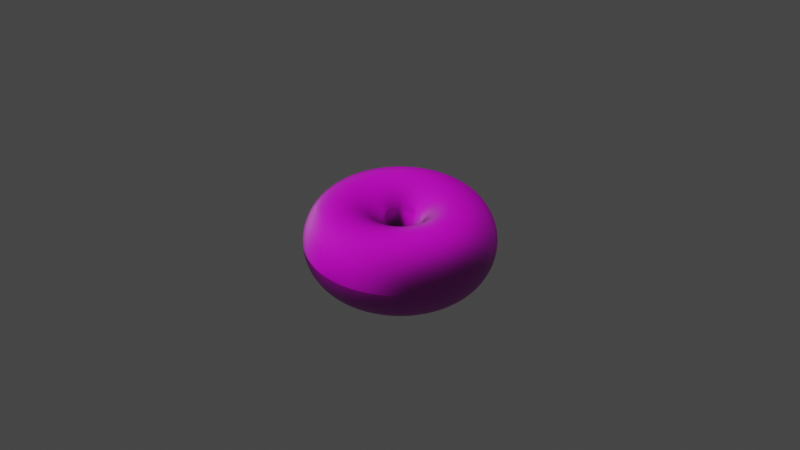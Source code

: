 # Source: baketest.blend  (saved by Blender 3.6.11; exported with 4.5.12 LTS)
import bpy
from mathutils import Matrix  # noqa: F401  (used for matrix-valued properties, if any)

bpy.ops.wm.read_factory_settings(use_empty=True)
scene = bpy.context.scene
scene.name = 'Scene'

# ---- collections
col_collection = bpy.data.collections.new('Collection'); scene.collection.children.link(col_collection)

# ---- images (referenced by path relative to the original .blend; pixels are not part of the script)
import os
ASSET_DIR = os.environ.get("B2B_ASSET_DIR", "")  # directory of the original .blend (textures are referenced by path, not embedded)
HERE = os.path.dirname(os.path.abspath(__file__))  # packed textures are extracted next to this script under _unpacked/

def load_image(name, relpath, width, height, colorspace="sRGB"):
    """Load a texture the original file referenced (path relative to the .blend, or extracted next to this script)."""
    p = next((c for c in (os.path.join(HERE, relpath), os.path.join(ASSET_DIR, relpath)) if relpath and os.path.exists(c)), "")
    if p:
        img = bpy.data.images.load(p, check_existing=True)
        img.name = name
    else:  # same state as the original file: an image datablock whose file is absent (Cycles renders it pink)
        img = bpy.data.images.new(name, width, height)
        img.source = "FILE"
        img.filepath = "//" + (relpath or name)
    img.colorspace_settings.name = colorspace
    return img
img_dunut_color_up_png = load_image('dunut_color_up.png', 'dunut_color_up.png', 1024, 1024, 'sRGB')
img_donut_normal_png = load_image('donut_normal.png', 'donut_normal.png', 1024, 1024, 'Non-Color')

# ---- materials (node trees are filled in below, after node groups)
mat_material_002 = bpy.data.materials.new('Material.002')
mat_material_003 = bpy.data.materials.new('Material.003')

# ---- material node trees
mat_material_002.use_nodes = True; mat_material_002.node_tree.nodes.clear()
_N = mat_material_002.node_tree.nodes; _L = mat_material_002.node_tree.links
n0 = _N.new('ShaderNodeBsdfPrincipled'); n0.name = 'Principled BSDF'; n0.location = (10, 300)
n0.distribution = 'GGX'
n0.subsurface_method = 'RANDOM_WALK_SKIN'
n0.inputs[3].default_value = 1.45
n0.inputs[27].default_value = (0.0, 0.0, 0.0, 1.0)
n0.inputs[28].default_value = 1.0
n1 = _N.new('ShaderNodeOutputMaterial'); n1.name = 'Material Output'; n1.location = (300, 300)
n2 = _N.new('ShaderNodeTexImage'); n2.name = 'Image Texture'; n2.location = (-420, 317)
n2.image = img_dunut_color_up_png
n3 = _N.new('ShaderNodeTexImage'); n3.name = 'Image Texture.001'; n3.location = (-457, -45)
n3.image = img_donut_normal_png
n4 = _N.new('ShaderNodeNormalMap'); n4.name = 'Normal Map'; n4.location = (-186, -114)
_L.new(n0.outputs[0], n1.inputs[0])
_L.new(n2.outputs[0], n0.inputs[0])
_L.new(n3.outputs[0], n4.inputs[1])
_L.new(n4.outputs[0], n0.inputs[5])
n1.is_active_output = True
mat_material_003.use_nodes = True; mat_material_003.node_tree.nodes.clear()
_N = mat_material_003.node_tree.nodes; _L = mat_material_003.node_tree.links
n0 = _N.new('ShaderNodeBsdfPrincipled'); n0.name = 'Principled BSDF'; n0.location = (210, 571)
n0.distribution = 'GGX'
n0.subsurface_method = 'RANDOM_WALK_SKIN'
n0.inputs[3].default_value = 1.45
n0.inputs[27].default_value = (0.0, 0.0, 0.0, 1.0)
n0.inputs[28].default_value = 1.0
n1 = _N.new('ShaderNodeOutputMaterial'); n1.name = 'Material Output'; n1.location = (500, 571)
n2 = _N.new('ShaderNodeTexImage'); n2.name = 'Image Texture'; n2.location = (-186, 568)
n2.image = img_dunut_color_up_png
n3 = _N.new('ShaderNodeTexImage'); n3.name = 'Image Texture.001'; n3.location = (-278, 156)
n3.image = img_donut_normal_png
n4 = _N.new('ShaderNodeNormalMap'); n4.name = 'Normal Map'; n4.location = (1, 138)
n4.inputs[0].default_value = 2.0
_L.new(n0.outputs[0], n1.inputs[0])
_L.new(n2.outputs[0], n0.inputs[0])
_L.new(n3.outputs[0], n4.inputs[1])
_L.new(n4.outputs[0], n0.inputs[5])
n1.is_active_output = True

# ---- world
world_world = bpy.data.worlds.new('World'); scene.world = world_world
world_world.use_nodes = True; world_world.node_tree.nodes.clear()
_N = world_world.node_tree.nodes; _L = world_world.node_tree.links
n0 = _N.new('ShaderNodeOutputWorld'); n0.name = 'World Output'; n0.location = (300, 300)
n1 = _N.new('ShaderNodeBackground'); n1.name = 'Background'; n1.location = (10, 300)
n1.inputs[0].default_value = (0.05088, 0.05088, 0.05088, 1.0)
_L.new(n1.outputs[0], n0.inputs[0])
n0.is_active_output = True
world_world.color = (0.05088, 0.05088, 0.05088)
world_world.use_sun_shadow = False
world_world.sun_shadow_jitter_overblur = 0.0

# ---- cameras
cam_camera = bpy.data.cameras.new('Camera')
cam_camera.clip_end = 100.0
cam_camera.sensor_width = 35.0
cam_camera.ortho_scale = 7.314

# ---- lights
light_light = bpy.data.lights.new('Light', 'POINT')
light_light.transmission_factor = 0.0
light_light.energy = 20.0
light_light.shadow_soft_size = 0.1932
light_light.shadow_maximum_resolution = 0.006
light_light.use_absolute_resolution = True

# ---- meshes
me_plane = bpy.data.meshes.new('Plane')
me_plane.from_pydata([(-1.0, -1.0, 0.0), (1.0, -1.0, 0.0), (-1.0, 1.0, 0.0), (1.0, 1.0, 0.0)], [], [(0, 1, 3, 2)])
_uv = me_plane.uv_layers.new(name='UVMap')
_uv.uv.foreach_set('vector', [0.0, 0.0, 1.0, 0.0, 1.0, 1.0, 0.0, 1.0])
me_plane.materials.append(mat_material_002)
me_plane.update()
me_torus_001 = bpy.data.meshes.new('Torus.001')
me_torus_001.from_pydata([(0.018, 0.0, 0.0), (0.01499, 0.0, 0.006255), (0.00822, 0.0, 0.007799), (0.002792, 0.0, 0.003471), (0.002792, 0.0, -0.003471), (0.00822, 0.0, -0.007799), (0.01499, 0.0, -0.006255), (0.01273, 0.01273, 0.0), (0.0106, 0.0106, 0.006255), (0.005812, 0.005812, 0.007799), (0.001974, 0.001974, 0.003471), (0.001974, 0.001974, -0.003471), (0.005812, 0.005812, -0.007799), (0.0106, 0.0106, -0.006255), (1.359e-09, 0.018, 0.0), (1.132e-09, 0.01499, 0.006255), (6.206e-10, 0.00822, 0.007799), (2.108e-10, 0.002792, 0.003471), (2.108e-10, 0.002792, -0.003471), (6.206e-10, 0.00822, -0.007799), (1.132e-09, 0.01499, -0.006255), (-0.01273, 0.01273, 0.0), (-0.0106, 0.0106, 0.006255), (-0.005812, 0.005812, 0.007799), (-0.001974, 0.001974, 0.003471), (-0.001974, 0.001974, -0.003471), (-0.005812, 0.005812, -0.007799), (-0.0106, 0.0106, -0.006255), (-0.018, 1.574e-09, 0.0), (-0.01499, 1.31e-09, 0.006255), (-0.00822, 7.186e-10, 0.007799), (-0.002792, 2.441e-10, 0.003471), (-0.002792, 2.441e-10, -0.003471), (-0.00822, 7.186e-10, -0.007799), (-0.01499, 1.31e-09, -0.006255), (-0.01273, -0.01273, 0.0), (-0.0106, -0.0106, 0.006255), (-0.005812, -0.005812, 0.007799), (-0.001974, -0.001974, 0.003471), (-0.001974, -0.001974, -0.003471), (-0.005812, -0.005812, -0.007799), (-0.0106, -0.0106, -0.006255), (1.359e-09, -0.018, 0.0), (1.132e-09, -0.01499, 0.006255), (6.206e-10, -0.00822, 0.007799), (2.108e-10, -0.002792, 0.003471), (2.108e-10, -0.002792, -0.003471), (6.206e-10, -0.00822, -0.007799), (1.132e-09, -0.01499, -0.006255), (0.01273, -0.01273, 0.0), (0.0106, -0.0106, 0.006255), (0.005812, -0.005812, 0.007799), (0.001974, -0.001974, 0.003471), (0.001974, -0.001974, -0.003471), (0.005812, -0.005812, -0.007799), (0.0106, -0.0106, -0.006255)], [], [(0, 7, 8, 1), (1, 8, 9, 2), (2, 9, 10, 3), (3, 10, 11, 4), (4, 11, 12, 5), (5, 12, 13, 6), (6, 13, 7, 0), (7, 14, 15, 8), (8, 15, 16, 9), (9, 16, 17, 10), (10, 17, 18, 11), (11, 18, 19, 12), (12, 19, 20, 13), (13, 20, 14, 7), (14, 21, 22, 15), (15, 22, 23, 16), (16, 23, 24, 17), (17, 24, 25, 18), (18, 25, 26, 19), (19, 26, 27, 20), (20, 27, 21, 14), (21, 28, 29, 22), (22, 29, 30, 23), (23, 30, 31, 24), (24, 31, 32, 25), (25, 32, 33, 26), (26, 33, 34, 27), (27, 34, 28, 21), (28, 35, 36, 29), (29, 36, 37, 30), (30, 37, 38, 31), (31, 38, 39, 32), (32, 39, 40, 33), (33, 40, 41, 34), (34, 41, 35, 28), (35, 42, 43, 36), (36, 43, 44, 37), (37, 44, 45, 38), (38, 45, 46, 39), (39, 46, 47, 40), (40, 47, 48, 41), (41, 48, 42, 35), (42, 49, 50, 43), (43, 50, 51, 44), (44, 51, 52, 45), (45, 52, 53, 46), (46, 53, 54, 47), (47, 54, 55, 48), (48, 55, 49, 42), (49, 0, 1, 50), (50, 1, 2, 51), (51, 2, 3, 52), (52, 3, 4, 53), (53, 4, 5, 54), (54, 5, 6, 55), (55, 6, 0, 49)])
me_torus_001.polygons.foreach_set('use_smooth', [True] * 56)
_uv = me_torus_001.uv_layers.new(name='UVMap')
_uv.uv.foreach_set('vector', [0.9564, 0.5662, 0.7576, 0.9074, 0.6808, 0.7778, 0.7961, 0.5639, 0.7961, 0.5639, 0.6808, 0.7778, 0.6126, 0.6882, 0.7077, 0.5657, 0.7077, 0.5657, 0.6126, 0.6882, 0.5676, 0.6109, 0.6085, 0.538, 0.6095, 0.5369, 0.5667, 0.6066, 0.5451, 0.5776, 0.5695, 0.5295, 0.5, 0.1429, 0.625, 0.1429, 0.625, 0.2857, 0.5, 0.2857, 0.5, 0.2857, 0.625, 0.2857, 0.625, 0.4286, 0.5, 0.4286, 0.5, 0.4286, 0.625, 0.4286, 0.625, 0.5714, 0.5, 0.5714, 0.7576, 0.9074, 0.3981, 0.9543, 0.4183, 0.798, 0.6808, 0.7778, 0.6808, 0.7778, 0.4183, 0.798, 0.4415, 0.713, 0.6126, 0.6882, 0.6126, 0.6882, 0.4415, 0.713, 0.4694, 0.6187, 0.5676, 0.6109, 0.5667, 0.6066, 0.4716, 0.6189, 0.4748, 0.5812, 0.5451, 0.5776, 0.625, 0.1429, 0.75, 0.1429, 0.75, 0.2857, 0.625, 0.2857, 0.625, 0.2857, 0.75, 0.2857, 0.75, 0.4286, 0.625, 0.4286, 0.625, 0.4286, 0.75, 0.4286, 0.75, 0.5714, 0.625, 0.5714, 0.3981, 0.9543, 0.1232, 0.7714, 0.2503, 0.7019, 0.4183, 0.798, 0.4183, 0.798, 0.2503, 0.7019, 0.3216, 0.6417, 0.4415, 0.713, 0.4415, 0.713, 0.3216, 0.6417, 0.3929, 0.5907, 0.4694, 0.6187, 0.4716, 0.6189, 0.3913, 0.5905, 0.4162, 0.5551, 0.4748, 0.5812, 0.75, 0.1429, 0.875, 0.1429, 0.875, 0.2857, 0.75, 0.2857, 0.75, 0.2857, 0.875, 0.2857, 0.875, 0.4286, 0.75, 0.4286, 0.75, 0.4286, 0.875, 0.4286, 0.875, 0.5714, 0.75, 0.5714, 0.1232, 0.7714, 0.02028, 0.4536, 0.1613, 0.4973, 0.2503, 0.7019, 0.2503, 0.7019, 0.1613, 0.4973, 0.2776, 0.5068, 0.3216, 0.6417, 0.3216, 0.6417, 0.2776, 0.5068, 0.3551, 0.5101, 0.3929, 0.5907, 0.3913, 0.5905, 0.3512, 0.502, 0.4011, 0.4999, 0.4162, 0.5551, 0.875, 0.1429, 1.0, 0.1429, 1.0, 0.2857, 0.875, 0.2857, 0.875, 0.2857, 1.0, 0.2857, 1.0, 0.4286, 0.875, 0.4286, 0.875, 0.4286, 1.0, 0.4286, 1.0, 0.5714, 0.875, 0.5714, 0.02015, 0.4543, 0.1762, 0.1582, 0.2738, 0.2731, 0.1612, 0.4917, 0.1612, 0.4917, 0.2738, 0.2731, 0.3312, 0.3478, 0.2759, 0.5043, 0.2759, 0.5043, 0.3312, 0.3478, 0.3978, 0.4193, 0.3544, 0.5029, 0.3528, 0.5039, 0.3998, 0.4148, 0.4307, 0.442, 0.4023, 0.4975, 0.0, 0.1429, 0.125, 0.1429, 0.125, 0.2857, 0.0, 0.2857, 0.0, 0.2857, 0.125, 0.2857, 0.125, 0.4286, 0.0, 0.4286, 0.0, 0.4286, 0.125, 0.4286, 0.125, 0.5714, 0.0, 0.5714, 0.1762, 0.1582, 0.4918, 0.0326, 0.4934, 0.208, 0.2738, 0.2731, 0.2738, 0.2731, 0.4934, 0.208, 0.498, 0.3106, 0.3312, 0.3478, 0.3312, 0.3478, 0.498, 0.3106, 0.5058, 0.3976, 0.3978, 0.4193, 0.3998, 0.4148, 0.505, 0.3978, 0.5035, 0.431, 0.4307, 0.442, 0.125, 0.1429, 0.25, 0.1429, 0.25, 0.2857, 0.125, 0.2857, 0.125, 0.2857, 0.25, 0.2857, 0.25, 0.4286, 0.125, 0.4286, 0.125, 0.4286, 0.25, 0.4286, 0.25, 0.5714, 0.125, 0.5714, 0.4918, 0.0326, 0.8544, 0.2378, 0.7222, 0.3289, 0.4934, 0.208, 0.4934, 0.208, 0.7222, 0.3289, 0.6556, 0.4036, 0.498, 0.3106, 0.498, 0.3106, 0.6556, 0.4036, 0.5843, 0.4472, 0.5058, 0.3976, 0.505, 0.3978, 0.5859, 0.4496, 0.547, 0.4737, 0.5035, 0.431, 0.25, 0.1429, 0.375, 0.1429, 0.375, 0.2857, 0.25, 0.2857, 0.25, 0.2857, 0.375, 0.2857, 0.375, 0.4286, 0.25, 0.4286, 0.25, 0.4286, 0.375, 0.4286, 0.375, 0.5714, 0.25, 0.5714, 0.8544, 0.2378, 0.9564, 0.5662, 0.7961, 0.5639, 0.7222, 0.3289, 0.7222, 0.3289, 0.7961, 0.5639, 0.7077, 0.5657, 0.6556, 0.4036, 0.6556, 0.4036, 0.7077, 0.5657, 0.6085, 0.538, 0.5843, 0.4472, 0.5859, 0.4496, 0.6095, 0.5369, 0.5695, 0.5295, 0.547, 0.4737, 0.375, 0.1429, 0.5, 0.1429, 0.5, 0.2857, 0.375, 0.2857, 0.375, 0.2857, 0.5, 0.2857, 0.5, 0.4286, 0.375, 0.4286, 0.375, 0.4286, 0.5, 0.4286, 0.5, 0.5714, 0.375, 0.5714])
me_torus_001.materials.append(mat_material_003)
me_torus_001.update()

# ---- objects
ob_light = bpy.data.objects.new('Light', light_light)
ob_camera = bpy.data.objects.new('Camera', cam_camera)
ob_plane = bpy.data.objects.new('Plane', me_plane)
ob_torus_001 = bpy.data.objects.new('Torus.001', me_torus_001)

# ---- transforms, parenting, visibility, modifiers, constraints
ob_light.location = (0.006357, -0.6342, 0.4788)
ob_light.rotation_euler = (0.6503, 0.05522, 1.866)
ob_light.lock_rotations_4d = False
ob_light.empty_display_type = 'ARROWS'
ob_light.color = (0.0, 0.0, 0.0, 0.0)
ob_light.lineart.crease_threshold = 0.0
ob_camera.location = (1.634e-19, -0.15, 0.1)
ob_camera.rotation_euler = (4.136, 3.142, 3.142)
ob_camera.scale = (-1.0, 1.0, 1.0)
ob_camera.delta_scale = (-0.03, 1.0, 1.0)
ob_camera.lock_rotations_4d = False
ob_camera.empty_display_type = 'ARROWS'
ob_camera.color = (0.0, 0.0, 0.0, 0.0)
ob_camera.display_type = 'WIRE'
ob_camera.lineart.crease_threshold = 0.0
ob_plane.location = (0.0, 0.0, 0.2)
ob_plane.scale = (0.05, 0.05, 1.0)
ob_torus_001.location = (0.0, 0.0, 0.0)
_m = ob_torus_001.modifiers.new('Subdivision', 'SUBSURF')
_m.levels = 3
_m.render_levels = 3

# ---- collection membership
col_collection.objects.link(ob_light)
col_collection.objects.link(ob_camera)
col_collection.objects.link(ob_plane)
col_collection.objects.link(ob_torus_001)

# ---- scene / render settings (as saved in the file)
scene.camera = ob_camera
scene.frame_start = 1; scene.frame_end = 250; scene.frame_set(1)
scene.render.engine = 'CYCLES'
scene.cycles.sampling_pattern = 'TABULATED_SOBOL'
scene.view_settings.view_transform = 'Filmic'
bpy.context.view_layer.update()
